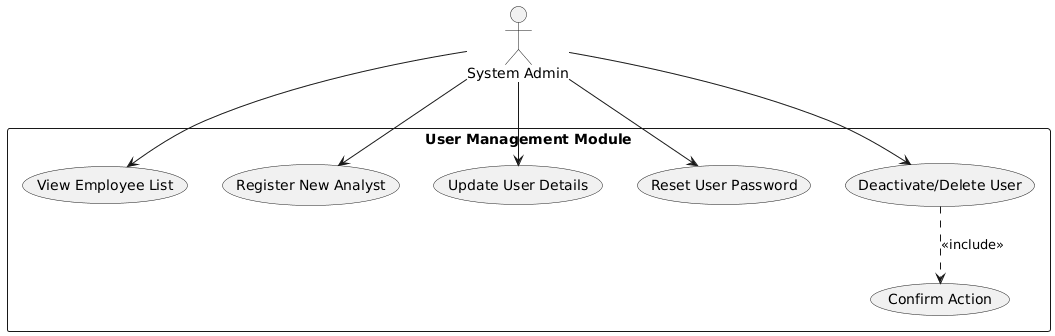

The diagram above was rendered by PlantUML. Its source (embedded in the PNG):
@startuml
top to bottom direction
skinparam packageStyle rectangle

actor "System Admin" as Admin

rectangle "User Management Module" {

  usecase "View Employee List" as UC1
  usecase "Register New Analyst" as UC2
  usecase "Update User Details" as UC3
  usecase "Reset User Password" as UC4
  usecase "Deactivate/Delete User" as UC5
  usecase "Confirm Action" as UC6
  
  Admin --> UC1
  Admin --> UC2
  Admin --> UC3
  Admin --> UC4
  Admin --> UC5
  
  UC5 ..> UC6 : <<include>>
  
}
@enduml